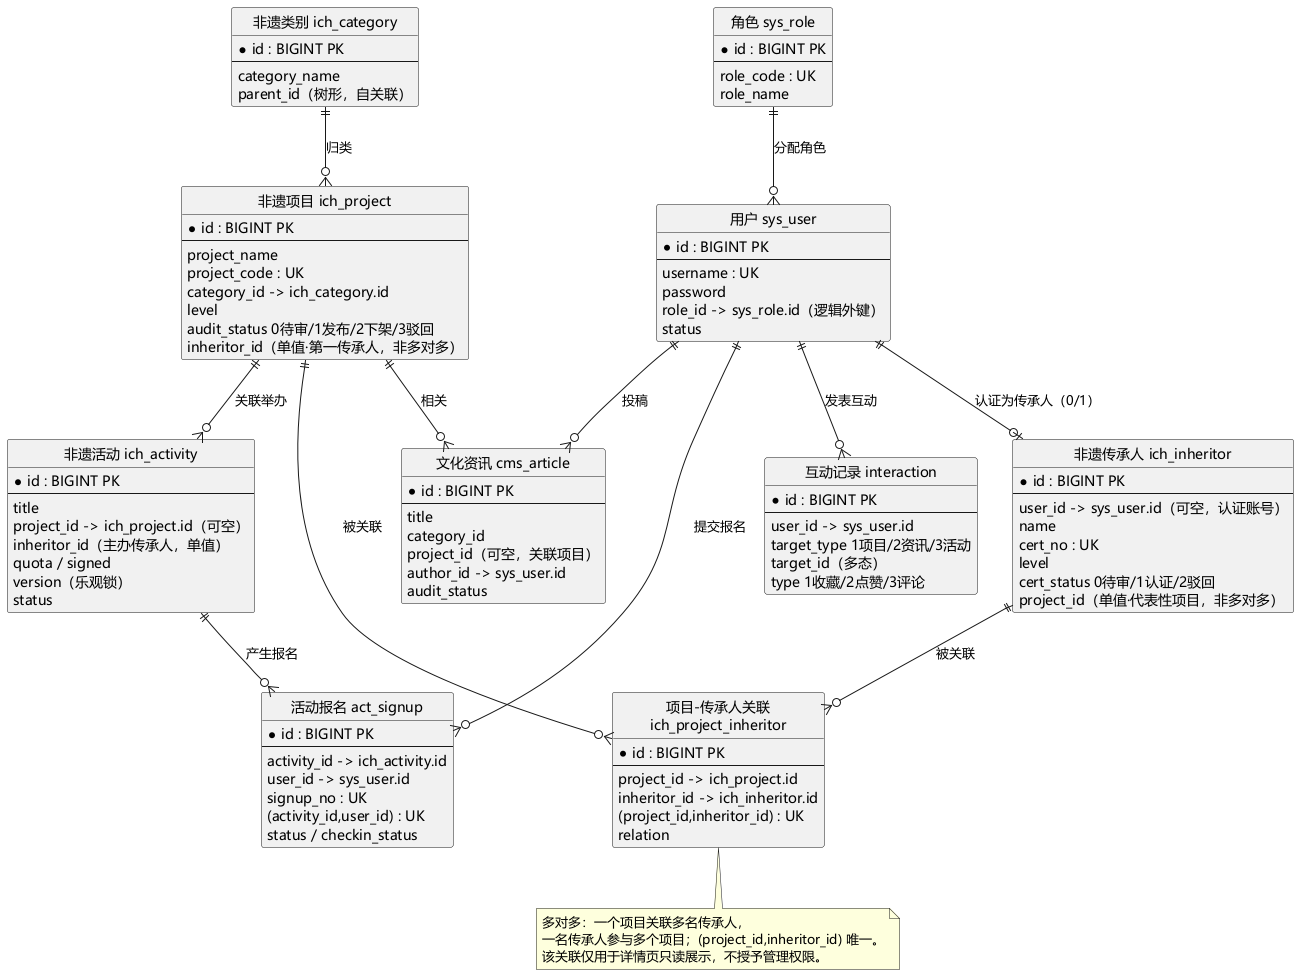

The diagram above was rendered by PlantUML. Its source (embedded in the PNG):
@startuml er-core
' 核心业务概念 E-R 图
' 依据：sql/00_schema.sql 与 backend/.../db/schema-h2.sql；两库均无物理 FOREIGN KEY，以下为业务层维护的逻辑关系。
' 重点：项目—传承人的多对多仅由 ich_project_inheritor 承载；
'       ich_project.inheritor_id（第一传承人）与 ich_inheritor.project_id（代表性项目）
'       只是单值冗余展示字段，不是多对多依据，也不构成管理授权。

skinparam defaultFontName Microsoft YaHei
skinparam shadowing false
skinparam entity {
  BackgroundColor #F7FAFC
  BorderColor #2C5F8A
}
hide circle

entity "用户 sys_user" as USER {
  * id : BIGINT PK
  --
  username : UK
  password
  role_id -> sys_role.id（逻辑外键）
  status
}

entity "角色 sys_role" as ROLE {
  * id : BIGINT PK
  --
  role_code : UK
  role_name
}

entity "非遗类别 ich_category" as CATEGORY {
  * id : BIGINT PK
  --
  category_name
  parent_id（树形，自关联）
}

entity "非遗传承人 ich_inheritor" as INHERITOR {
  * id : BIGINT PK
  --
  user_id -> sys_user.id（可空，认证账号）
  name
  cert_no : UK
  level
  cert_status 0待审/1认证/2驳回
  project_id（单值·代表性项目，非多对多）
}

entity "非遗项目 ich_project" as PROJECT {
  * id : BIGINT PK
  --
  project_name
  project_code : UK
  category_id -> ich_category.id
  level
  audit_status 0待审/1发布/2下架/3驳回
  inheritor_id（单值·第一传承人，非多对多）
}

entity "项目-传承人关联\nich_project_inheritor" as LINK {
  * id : BIGINT PK
  --
  project_id -> ich_project.id
  inheritor_id -> ich_inheritor.id
  (project_id,inheritor_id) : UK
  relation
}

entity "非遗活动 ich_activity" as ACTIVITY {
  * id : BIGINT PK
  --
  title
  project_id -> ich_project.id（可空）
  inheritor_id（主办传承人，单值）
  quota / signed
  version（乐观锁）
  status
}

entity "活动报名 act_signup" as SIGNUP {
  * id : BIGINT PK
  --
  activity_id -> ich_activity.id
  user_id -> sys_user.id
  signup_no : UK
  (activity_id,user_id) : UK
  status / checkin_status
}

entity "文化资讯 cms_article" as ARTICLE {
  * id : BIGINT PK
  --
  title
  category_id
  project_id（可空，关联项目）
  author_id -> sys_user.id
  audit_status
}

entity "互动记录 interaction" as INTERACTION {
  * id : BIGINT PK
  --
  user_id -> sys_user.id
  target_type 1项目/2资讯/3活动
  target_id（多态）
  type 1收藏/2点赞/3评论
}

ROLE ||--o{ USER : 分配角色
USER ||--o| INHERITOR : 认证为传承人（0/1）
CATEGORY ||--o{ PROJECT : 归类
PROJECT ||--o{ LINK : 被关联
INHERITOR ||--o{ LINK : 被关联
PROJECT ||--o{ ACTIVITY : 关联举办
ACTIVITY ||--o{ SIGNUP : 产生报名
USER ||--o{ SIGNUP : 提交报名
USER ||--o{ INTERACTION : 发表互动
USER ||--o{ ARTICLE : 投稿
PROJECT ||--o{ ARTICLE : 相关

note bottom of LINK
  多对多：一个项目关联多名传承人，
  一名传承人参与多个项目；(project_id,inheritor_id) 唯一。
  该关联仅用于详情页只读展示，不授予管理权限。
end note

@enduml